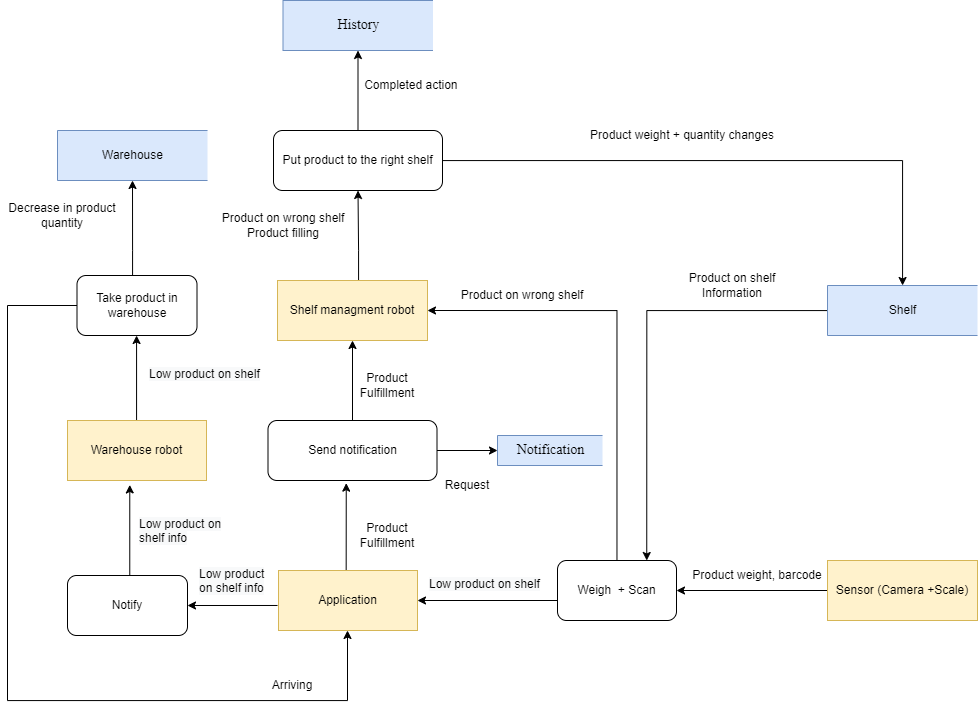

The diagram above was exported from draw.io. Its source (the exported page's mxGraphModel, read from the mxfile embedded in the PNG):
<mxGraphModel dx="370" dy="611" grid="1" gridSize="10" guides="1" tooltips="1" connect="1" arrows="1" fold="1" page="1" pageScale="1" pageWidth="827" pageHeight="1169" math="0" shadow="0">
  <root>
    <mxCell id="52k6r5KfjqQFVwBDrCOb-0" />
    <mxCell id="52k6r5KfjqQFVwBDrCOb-1" parent="52k6r5KfjqQFVwBDrCOb-0" />
    <mxCell id="52k6r5KfjqQFVwBDrCOb-2" style="edgeStyle=orthogonalEdgeStyle;rounded=0;orthogonalLoop=1;jettySize=auto;html=1;entryX=0.5;entryY=1;entryDx=0;entryDy=0;" edge="1" parent="52k6r5KfjqQFVwBDrCOb-1" source="52k6r5KfjqQFVwBDrCOb-3" target="52k6r5KfjqQFVwBDrCOb-28">
      <mxGeometry relative="1" as="geometry">
        <Array as="points">
          <mxPoint x="1251" y="340" />
          <mxPoint x="1251" y="340" />
        </Array>
      </mxGeometry>
    </mxCell>
    <mxCell id="52k6r5KfjqQFVwBDrCOb-3" value="Shelf managment robot" style="rounded=0;whiteSpace=wrap;html=1;fillColor=#fff2cc;strokeColor=#d6b656;" vertex="1" parent="52k6r5KfjqQFVwBDrCOb-1">
      <mxGeometry x="1170" y="370" width="150" height="60" as="geometry" />
    </mxCell>
    <mxCell id="52k6r5KfjqQFVwBDrCOb-4" style="edgeStyle=orthogonalEdgeStyle;rounded=0;orthogonalLoop=1;jettySize=auto;html=1;entryX=0.463;entryY=1.044;entryDx=0;entryDy=0;entryPerimeter=0;exitX=0.5;exitY=0;exitDx=0;exitDy=0;" edge="1" parent="52k6r5KfjqQFVwBDrCOb-1" target="52k6r5KfjqQFVwBDrCOb-7">
      <mxGeometry relative="1" as="geometry">
        <mxPoint x="1241" y="660" as="sourcePoint" />
        <Array as="points">
          <mxPoint x="1239" y="660" />
        </Array>
      </mxGeometry>
    </mxCell>
    <mxCell id="52k6r5KfjqQFVwBDrCOb-5" style="edgeStyle=orthogonalEdgeStyle;rounded=0;orthogonalLoop=1;jettySize=auto;html=1;entryX=0.5;entryY=1;entryDx=0;entryDy=0;" edge="1" parent="52k6r5KfjqQFVwBDrCOb-1" source="52k6r5KfjqQFVwBDrCOb-7" target="52k6r5KfjqQFVwBDrCOb-3">
      <mxGeometry relative="1" as="geometry" />
    </mxCell>
    <mxCell id="52k6r5KfjqQFVwBDrCOb-6" style="edgeStyle=orthogonalEdgeStyle;rounded=0;orthogonalLoop=1;jettySize=auto;html=1;entryX=0;entryY=0.5;entryDx=0;entryDy=0;" edge="1" parent="52k6r5KfjqQFVwBDrCOb-1" source="52k6r5KfjqQFVwBDrCOb-7" target="52k6r5KfjqQFVwBDrCOb-42">
      <mxGeometry relative="1" as="geometry" />
    </mxCell>
    <mxCell id="52k6r5KfjqQFVwBDrCOb-7" value="Send notification" style="rounded=1;whiteSpace=wrap;html=1;" vertex="1" parent="52k6r5KfjqQFVwBDrCOb-1">
      <mxGeometry x="1160.5" y="510" width="169" height="60" as="geometry" />
    </mxCell>
    <mxCell id="52k6r5KfjqQFVwBDrCOb-8" value="Product Fulfillment" style="text;html=1;strokeColor=none;fillColor=none;align=center;verticalAlign=middle;whiteSpace=wrap;rounded=0;" vertex="1" parent="52k6r5KfjqQFVwBDrCOb-1">
      <mxGeometry x="1250" y="460" width="60" height="30" as="geometry" />
    </mxCell>
    <mxCell id="52k6r5KfjqQFVwBDrCOb-9" style="edgeStyle=orthogonalEdgeStyle;rounded=0;orthogonalLoop=1;jettySize=auto;html=1;entryX=1;entryY=0.5;entryDx=0;entryDy=0;exitX=-0.007;exitY=0.583;exitDx=0;exitDy=0;exitPerimeter=0;" edge="1" parent="52k6r5KfjqQFVwBDrCOb-1" source="52k6r5KfjqQFVwBDrCOb-10" target="52k6r5KfjqQFVwBDrCOb-33">
      <mxGeometry relative="1" as="geometry">
        <Array as="points" />
        <mxPoint x="1170" y="690" as="sourcePoint" />
      </mxGeometry>
    </mxCell>
    <mxCell id="52k6r5KfjqQFVwBDrCOb-10" value="Application" style="rounded=0;whiteSpace=wrap;html=1;fillColor=#fff2cc;strokeColor=#d6b656;" vertex="1" parent="52k6r5KfjqQFVwBDrCOb-1">
      <mxGeometry x="1171" y="660" width="139" height="60" as="geometry" />
    </mxCell>
    <mxCell id="52k6r5KfjqQFVwBDrCOb-11" style="edgeStyle=orthogonalEdgeStyle;rounded=0;orthogonalLoop=1;jettySize=auto;html=1;exitX=0.75;exitY=0;exitDx=0;exitDy=0;" edge="1" parent="52k6r5KfjqQFVwBDrCOb-1" source="52k6r5KfjqQFVwBDrCOb-12" target="52k6r5KfjqQFVwBDrCOb-37">
      <mxGeometry relative="1" as="geometry">
        <Array as="points">
          <mxPoint x="1029" y="510" />
        </Array>
      </mxGeometry>
    </mxCell>
    <mxCell id="52k6r5KfjqQFVwBDrCOb-12" value="Warehouse robot" style="rounded=0;whiteSpace=wrap;html=1;fillColor=#fff2cc;strokeColor=#d6b656;" vertex="1" parent="52k6r5KfjqQFVwBDrCOb-1">
      <mxGeometry x="960" y="510" width="139" height="60" as="geometry" />
    </mxCell>
    <mxCell id="52k6r5KfjqQFVwBDrCOb-13" value="Arriving" style="text;html=1;strokeColor=none;fillColor=none;align=center;verticalAlign=middle;whiteSpace=wrap;rounded=0;" vertex="1" parent="52k6r5KfjqQFVwBDrCOb-1">
      <mxGeometry x="1140" y="760" width="90" height="30" as="geometry" />
    </mxCell>
    <mxCell id="52k6r5KfjqQFVwBDrCOb-14" value="Product Fulfillment" style="text;html=1;strokeColor=none;fillColor=none;align=center;verticalAlign=middle;whiteSpace=wrap;rounded=0;" vertex="1" parent="52k6r5KfjqQFVwBDrCOb-1">
      <mxGeometry x="1250" y="610" width="60" height="30" as="geometry" />
    </mxCell>
    <mxCell id="52k6r5KfjqQFVwBDrCOb-15" value="Warehouse" style="html=1;dashed=0;whitespace=wrap;shape=partialRectangle;right=0;fillColor=#dae8fc;strokeColor=#6c8ebf;" vertex="1" parent="52k6r5KfjqQFVwBDrCOb-1">
      <mxGeometry x="950" y="220" width="150" height="50" as="geometry" />
    </mxCell>
    <mxCell id="52k6r5KfjqQFVwBDrCOb-16" style="edgeStyle=orthogonalEdgeStyle;rounded=0;orthogonalLoop=1;jettySize=auto;html=1;" edge="1" parent="52k6r5KfjqQFVwBDrCOb-1" source="52k6r5KfjqQFVwBDrCOb-17" target="52k6r5KfjqQFVwBDrCOb-20">
      <mxGeometry relative="1" as="geometry" />
    </mxCell>
    <mxCell id="52k6r5KfjqQFVwBDrCOb-17" value="Sensor (Camera +Scale)" style="rounded=0;whiteSpace=wrap;html=1;fillColor=#fff2cc;strokeColor=#d6b656;" vertex="1" parent="52k6r5KfjqQFVwBDrCOb-1">
      <mxGeometry x="1720" y="650" width="150" height="60" as="geometry" />
    </mxCell>
    <mxCell id="52k6r5KfjqQFVwBDrCOb-18" style="edgeStyle=orthogonalEdgeStyle;rounded=0;orthogonalLoop=1;jettySize=auto;html=1;entryX=1;entryY=0.5;entryDx=0;entryDy=0;" edge="1" parent="52k6r5KfjqQFVwBDrCOb-1" source="52k6r5KfjqQFVwBDrCOb-20" target="52k6r5KfjqQFVwBDrCOb-3">
      <mxGeometry relative="1" as="geometry">
        <Array as="points">
          <mxPoint x="1509" y="400" />
        </Array>
      </mxGeometry>
    </mxCell>
    <mxCell id="52k6r5KfjqQFVwBDrCOb-19" style="edgeStyle=orthogonalEdgeStyle;rounded=0;orthogonalLoop=1;jettySize=auto;html=1;entryX=1;entryY=0.5;entryDx=0;entryDy=0;" edge="1" parent="52k6r5KfjqQFVwBDrCOb-1" source="52k6r5KfjqQFVwBDrCOb-20" target="52k6r5KfjqQFVwBDrCOb-10">
      <mxGeometry relative="1" as="geometry">
        <Array as="points">
          <mxPoint x="1520" y="690" />
          <mxPoint x="1520" y="690" />
        </Array>
      </mxGeometry>
    </mxCell>
    <mxCell id="52k6r5KfjqQFVwBDrCOb-20" value="Weigh&amp;nbsp; + Scan" style="rounded=1;whiteSpace=wrap;html=1;" vertex="1" parent="52k6r5KfjqQFVwBDrCOb-1">
      <mxGeometry x="1450" y="650" width="119" height="60" as="geometry" />
    </mxCell>
    <mxCell id="52k6r5KfjqQFVwBDrCOb-21" value="Product weight, barcode" style="text;html=1;strokeColor=none;fillColor=none;align=center;verticalAlign=middle;whiteSpace=wrap;rounded=0;" vertex="1" parent="52k6r5KfjqQFVwBDrCOb-1">
      <mxGeometry x="1580" y="650" width="140" height="30" as="geometry" />
    </mxCell>
    <mxCell id="52k6r5KfjqQFVwBDrCOb-22" value="Product on wrong shelf" style="text;html=1;strokeColor=none;fillColor=none;align=center;verticalAlign=middle;whiteSpace=wrap;rounded=0;" vertex="1" parent="52k6r5KfjqQFVwBDrCOb-1">
      <mxGeometry x="1335" y="370" width="160" height="30" as="geometry" />
    </mxCell>
    <mxCell id="52k6r5KfjqQFVwBDrCOb-23" value="&lt;span style=&quot;color: rgb(0 , 0 , 0) ; font-family: &amp;#34;helvetica&amp;#34; ; font-size: 12px ; font-style: normal ; font-weight: 400 ; letter-spacing: normal ; text-align: center ; text-indent: 0px ; text-transform: none ; word-spacing: 0px ; background-color: rgb(248 , 249 , 250) ; display: inline ; float: none&quot;&gt;Low product on shelf&lt;/span&gt;" style="text;whiteSpace=wrap;html=1;" vertex="1" parent="52k6r5KfjqQFVwBDrCOb-1">
      <mxGeometry x="1320" y="660" width="120" height="30" as="geometry" />
    </mxCell>
    <mxCell id="52k6r5KfjqQFVwBDrCOb-24" style="edgeStyle=orthogonalEdgeStyle;rounded=0;orthogonalLoop=1;jettySize=auto;html=1;entryX=0.75;entryY=0;entryDx=0;entryDy=0;" edge="1" parent="52k6r5KfjqQFVwBDrCOb-1" source="52k6r5KfjqQFVwBDrCOb-25" target="52k6r5KfjqQFVwBDrCOb-20">
      <mxGeometry relative="1" as="geometry" />
    </mxCell>
    <mxCell id="52k6r5KfjqQFVwBDrCOb-25" value="Shelf" style="html=1;dashed=0;whitespace=wrap;shape=partialRectangle;right=0;fillColor=#dae8fc;strokeColor=#6c8ebf;" vertex="1" parent="52k6r5KfjqQFVwBDrCOb-1">
      <mxGeometry x="1720" y="375" width="150" height="50" as="geometry" />
    </mxCell>
    <mxCell id="52k6r5KfjqQFVwBDrCOb-26" style="edgeStyle=orthogonalEdgeStyle;rounded=0;orthogonalLoop=1;jettySize=auto;html=1;" edge="1" parent="52k6r5KfjqQFVwBDrCOb-1" source="52k6r5KfjqQFVwBDrCOb-28" target="52k6r5KfjqQFVwBDrCOb-25">
      <mxGeometry relative="1" as="geometry" />
    </mxCell>
    <mxCell id="52k6r5KfjqQFVwBDrCOb-27" style="edgeStyle=orthogonalEdgeStyle;rounded=0;orthogonalLoop=1;jettySize=auto;html=1;entryX=0.5;entryY=1;entryDx=0;entryDy=0;" edge="1" parent="52k6r5KfjqQFVwBDrCOb-1" source="52k6r5KfjqQFVwBDrCOb-28" target="52k6r5KfjqQFVwBDrCOb-41">
      <mxGeometry relative="1" as="geometry" />
    </mxCell>
    <mxCell id="52k6r5KfjqQFVwBDrCOb-28" value="Put product to the right shelf" style="rounded=1;whiteSpace=wrap;html=1;" vertex="1" parent="52k6r5KfjqQFVwBDrCOb-1">
      <mxGeometry x="1166" y="220" width="169" height="60" as="geometry" />
    </mxCell>
    <mxCell id="52k6r5KfjqQFVwBDrCOb-29" value="Product on wrong shelf&lt;br&gt;Product filling" style="text;html=1;strokeColor=none;fillColor=none;align=center;verticalAlign=middle;whiteSpace=wrap;rounded=0;" vertex="1" parent="52k6r5KfjqQFVwBDrCOb-1">
      <mxGeometry x="1096" y="300" width="160" height="30" as="geometry" />
    </mxCell>
    <mxCell id="52k6r5KfjqQFVwBDrCOb-30" value="Product weight + quantity changes" style="text;html=1;strokeColor=none;fillColor=none;align=center;verticalAlign=middle;whiteSpace=wrap;rounded=0;" vertex="1" parent="52k6r5KfjqQFVwBDrCOb-1">
      <mxGeometry x="1450" y="210" width="250" height="30" as="geometry" />
    </mxCell>
    <mxCell id="52k6r5KfjqQFVwBDrCOb-31" value="Product on shelf Information" style="text;html=1;strokeColor=none;fillColor=none;align=center;verticalAlign=middle;whiteSpace=wrap;rounded=0;" vertex="1" parent="52k6r5KfjqQFVwBDrCOb-1">
      <mxGeometry x="1570" y="360" width="110" height="30" as="geometry" />
    </mxCell>
    <mxCell id="52k6r5KfjqQFVwBDrCOb-32" style="edgeStyle=orthogonalEdgeStyle;rounded=0;orthogonalLoop=1;jettySize=auto;html=1;entryX=0.448;entryY=1.074;entryDx=0;entryDy=0;entryPerimeter=0;exitX=0.5;exitY=0;exitDx=0;exitDy=0;" edge="1" parent="52k6r5KfjqQFVwBDrCOb-1" source="52k6r5KfjqQFVwBDrCOb-33" target="52k6r5KfjqQFVwBDrCOb-12">
      <mxGeometry relative="1" as="geometry">
        <Array as="points">
          <mxPoint x="1022" y="665" />
        </Array>
      </mxGeometry>
    </mxCell>
    <mxCell id="52k6r5KfjqQFVwBDrCOb-33" value="Notify" style="rounded=1;whiteSpace=wrap;html=1;" vertex="1" parent="52k6r5KfjqQFVwBDrCOb-1">
      <mxGeometry x="960" y="665" width="120" height="60" as="geometry" />
    </mxCell>
    <mxCell id="52k6r5KfjqQFVwBDrCOb-34" value="&lt;span style=&quot;color: rgb(0 , 0 , 0) ; font-family: &amp;#34;helvetica&amp;#34; ; font-size: 12px ; font-style: normal ; font-weight: 400 ; letter-spacing: normal ; text-align: center ; text-indent: 0px ; text-transform: none ; word-spacing: 0px ; background-color: rgb(248 , 249 , 250) ; display: inline ; float: none&quot;&gt;Low product on shelf info&lt;/span&gt;" style="text;whiteSpace=wrap;html=1;" vertex="1" parent="52k6r5KfjqQFVwBDrCOb-1">
      <mxGeometry x="1089.5" y="650" width="70" height="30" as="geometry" />
    </mxCell>
    <mxCell id="52k6r5KfjqQFVwBDrCOb-35" style="edgeStyle=orthogonalEdgeStyle;rounded=0;orthogonalLoop=1;jettySize=auto;html=1;" edge="1" parent="52k6r5KfjqQFVwBDrCOb-1" source="52k6r5KfjqQFVwBDrCOb-37">
      <mxGeometry relative="1" as="geometry">
        <mxPoint x="1025.0000000000002" y="270" as="targetPoint" />
        <Array as="points">
          <mxPoint x="1025" y="340" />
          <mxPoint x="1025" y="340" />
        </Array>
      </mxGeometry>
    </mxCell>
    <mxCell id="52k6r5KfjqQFVwBDrCOb-36" style="edgeStyle=orthogonalEdgeStyle;rounded=0;orthogonalLoop=1;jettySize=auto;html=1;fontFamily=Times New Roman;" edge="1" parent="52k6r5KfjqQFVwBDrCOb-1" source="52k6r5KfjqQFVwBDrCOb-37" target="52k6r5KfjqQFVwBDrCOb-10">
      <mxGeometry relative="1" as="geometry">
        <Array as="points">
          <mxPoint x="900" y="395" />
          <mxPoint x="900" y="790" />
          <mxPoint x="1240" y="790" />
        </Array>
      </mxGeometry>
    </mxCell>
    <mxCell id="52k6r5KfjqQFVwBDrCOb-37" value="Take product in warehouse" style="rounded=1;whiteSpace=wrap;html=1;" vertex="1" parent="52k6r5KfjqQFVwBDrCOb-1">
      <mxGeometry x="969.5" y="365" width="120" height="60" as="geometry" />
    </mxCell>
    <mxCell id="52k6r5KfjqQFVwBDrCOb-38" value="&lt;span style=&quot;color: rgb(0 , 0 , 0) ; font-family: &amp;#34;helvetica&amp;#34; ; font-size: 12px ; font-style: normal ; font-weight: 400 ; letter-spacing: normal ; text-align: center ; text-indent: 0px ; text-transform: none ; word-spacing: 0px ; background-color: rgb(248 , 249 , 250) ; display: inline ; float: none&quot;&gt;Low product on shelf&lt;/span&gt;" style="text;whiteSpace=wrap;html=1;" vertex="1" parent="52k6r5KfjqQFVwBDrCOb-1">
      <mxGeometry x="1040" y="450" width="120" height="30" as="geometry" />
    </mxCell>
    <mxCell id="52k6r5KfjqQFVwBDrCOb-39" value="Decrease in product quantity" style="text;html=1;strokeColor=none;fillColor=none;align=center;verticalAlign=middle;whiteSpace=wrap;rounded=0;" vertex="1" parent="52k6r5KfjqQFVwBDrCOb-1">
      <mxGeometry x="900" y="290" width="110" height="30" as="geometry" />
    </mxCell>
    <mxCell id="52k6r5KfjqQFVwBDrCOb-40" value="&lt;span style=&quot;color: rgb(0 , 0 , 0) ; font-family: &amp;#34;helvetica&amp;#34; ; font-size: 12px ; font-style: normal ; font-weight: 400 ; letter-spacing: normal ; text-align: center ; text-indent: 0px ; text-transform: none ; word-spacing: 0px ; background-color: rgb(248 , 249 , 250) ; display: inline ; float: none&quot;&gt;Low product on shelf info&lt;/span&gt;" style="text;whiteSpace=wrap;html=1;" vertex="1" parent="52k6r5KfjqQFVwBDrCOb-1">
      <mxGeometry x="1030" y="600" width="89" height="30" as="geometry" />
    </mxCell>
    <mxCell id="52k6r5KfjqQFVwBDrCOb-41" value="History" style="html=1;dashed=0;whitespace=wrap;shape=partialRectangle;right=0;fontFamily=Times New Roman;fontSize=14;fillColor=#dae8fc;strokeColor=#6c8ebf;" vertex="1" parent="52k6r5KfjqQFVwBDrCOb-1">
      <mxGeometry x="1175.5" y="90" width="150" height="50" as="geometry" />
    </mxCell>
    <mxCell id="52k6r5KfjqQFVwBDrCOb-42" value="Notification" style="html=1;dashed=0;whitespace=wrap;shape=partialRectangle;right=0;fontFamily=Times New Roman;fontSize=14;fillColor=#dae8fc;strokeColor=#6c8ebf;" vertex="1" parent="52k6r5KfjqQFVwBDrCOb-1">
      <mxGeometry x="1390" y="525" width="105" height="30" as="geometry" />
    </mxCell>
    <mxCell id="52k6r5KfjqQFVwBDrCOb-43" value="Completed action&amp;nbsp;" style="text;html=1;strokeColor=none;fillColor=none;align=center;verticalAlign=middle;whiteSpace=wrap;rounded=0;" vertex="1" parent="52k6r5KfjqQFVwBDrCOb-1">
      <mxGeometry x="1241" y="160" width="129" height="30" as="geometry" />
    </mxCell>
    <mxCell id="52k6r5KfjqQFVwBDrCOb-44" value="Request" style="text;html=1;strokeColor=none;fillColor=none;align=center;verticalAlign=middle;whiteSpace=wrap;rounded=0;" vertex="1" parent="52k6r5KfjqQFVwBDrCOb-1">
      <mxGeometry x="1329.5" y="560" width="60" height="30" as="geometry" />
    </mxCell>
  </root>
</mxGraphModel>